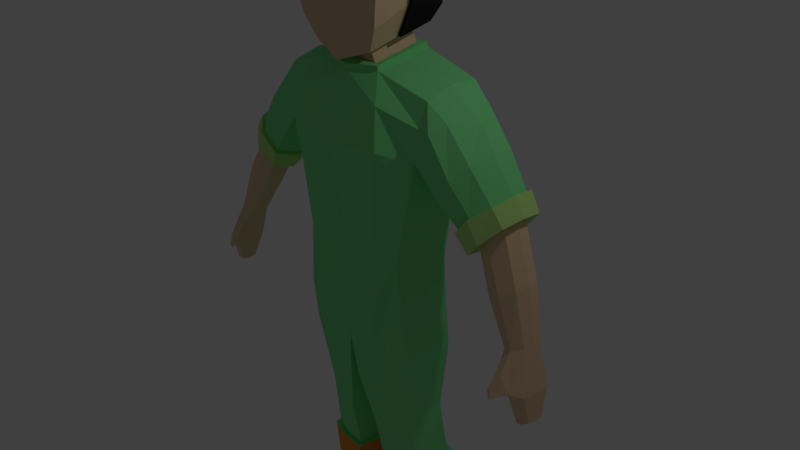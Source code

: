 # Source: man_idle.blend  (saved by Blender 2.77.0; exported with 4.5.12 LTS)
import bpy
from mathutils import Matrix  # noqa: F401  (used for matrix-valued properties, if any)

bpy.ops.wm.read_factory_settings(use_empty=True)
scene = bpy.context.scene
scene.name = 'Scene'

# ---- collections
col_collection_1 = bpy.data.collections.new('Collection 1'); scene.collection.children.link(col_collection_1)

# ---- materials (node trees are filled in below, after node groups)
mat_material = bpy.data.materials.new('Material')
mat_material.alpha_threshold = 0.0
mat_material.use_transparent_shadow = False
mat_material.diffuse_color = (0.7663, 0.8, 0.7746, 1.0)
mat_material.roughness = 0.5
mat_material.line_color = (0.0, 0.0, 0.0, 1.0)
mat_material_001 = bpy.data.materials.new('Material.001')
mat_material_001.alpha_threshold = 0.0
mat_material_001.use_transparent_shadow = False
mat_material_001.diffuse_color = (0.8, 0.3179, 0.0602, 1.0)
mat_material_001.roughness = 0.5
mat_material_002 = bpy.data.materials.new('Material.002')
mat_material_002.alpha_threshold = 0.0
mat_material_002.use_transparent_shadow = False
mat_material_002.diffuse_color = (0.2251, 0.8, 0.2932, 1.0)
mat_material_002.roughness = 0.5
mat_material_003 = bpy.data.materials.new('Material.003')
mat_material_003.alpha_threshold = 0.0
mat_material_003.use_transparent_shadow = False
mat_material_003.diffuse_color = (0.4926, 0.8, 0.2444, 1.0)
mat_material_003.roughness = 0.5
mat_material_004 = bpy.data.materials.new('Material.004')
mat_material_004.alpha_threshold = 0.0
mat_material_004.use_transparent_shadow = False
mat_material_004.diffuse_color = (0.8, 0.5719, 0.3606, 1.0)
mat_material_004.roughness = 0.5
mat_material_005 = bpy.data.materials.new('Material.005')
mat_material_005.alpha_threshold = 0.0
mat_material_005.use_transparent_shadow = False
mat_material_005.diffuse_color = (0.01885, 0.01885, 0.01885, 1.0)
mat_material_005.roughness = 0.5

# ---- material node trees

# ---- world
world_world = bpy.data.worlds.new('World'); scene.world = world_world
world_world.color = (0.05088, 0.05088, 0.05088)
world_world.use_sun_shadow = False
world_world.sun_shadow_jitter_overblur = 0.0
world_world.cycles.sampling_method = 'MANUAL'

# ---- cameras
cam_camera = bpy.data.cameras.new('Camera')
cam_camera.clip_end = 100.0
cam_camera.lens = 35.0
cam_camera.sensor_width = 32.0
cam_camera.sensor_height = 18.0
cam_camera.ortho_scale = 7.314
cam_camera.dof.focus_distance = 0.0
cam_camera.dof.aperture_fstop = 128.0

# ---- lights
light_lamp = bpy.data.lights.new('Lamp', 'POINT')
light_lamp.transmission_factor = 0.0
light_lamp.cutoff_distance = 30.0
light_lamp.energy = 100.0
light_lamp.shadow_buffer_clip_start = 1.001
light_lamp.shadow_soft_size = 0.1
light_lamp.shadow_maximum_resolution = 0.006
light_lamp.use_absolute_resolution = True

# ---- meshes
me_cube = bpy.data.meshes.new('Cube')
me_cube.from_pydata([(0.0007624, -0.5314, 1.73), (0.0007631, 0.6627, 1.71), (0.0007629, 0.6533, -0.3422), (0.0007626, -0.4445, -0.3422), (-0.004529, 0.4535, 2.7), (-0.004471, -0.1659, 2.594), (0.0007631, 0.5358, 0.6841), (0.0007625, -0.4092, 0.6841), (0.3658, 0.4535, 2.7), (0.3658, -0.1917, 2.573), (0.0007623, -0.3678, 2.225), (0.0007631, 0.7084, 2.411), (-0.4837, -0.5892, 3.8), (0.0007629, 0.04568, -0.3422), (0.0007626, -0.5547, -0.3422), (0.3658, 0.1309, 2.636), (2.006, -0.1218, 1.002), (1.861, -0.077, 0.8491), (1.818, 0.09781, 0.7908), (1.885, 0.2723, 0.8519), (2.153, -0.02726, 1.153), (2.207, 0.1319, 1.202), (2.194, 0.2913, 1.177), (2.041, 0.3628, 1.012), (2.408, -0.2303, -0.1503), (2.424, 0.04072, -0.1615), (2.647, -0.1913, -0.06787), (2.551, 0.1095, -0.1197), (2.527, -0.2665, -0.1066), (2.383, -0.1085, -0.1746), (2.69, -0.06776, -0.05965), (2.677, 0.05588, -0.07216), (0.5024, -0.5547, -0.2382), (0.5024, 0.7686, -0.2382), (1.05, 0.6532, 1.687), (0.9795, 0.4624, 1.201), (0.9795, -0.3114, 1.201), (1.159, 0.1863, 2.48), (0.0007623, -0.4623, 2.225), (2.276, -0.2205, 0.4409), (2.069, -0.01194, 0.299), (2.511, 0.01221, 0.5789), (2.496, 0.1636, 0.5638), (2.11, -0.1715, 0.3382), (2.139, 0.1579, 0.344), (2.448, -0.1362, 0.5442), (2.32, 0.2364, 0.4538), (0.0007624, -0.6594, 1.73), (0.7136, -0.5784, 1.765), (0.0007631, 0.7799, 1.71), (0.7136, 0.8036, 1.746), (1.159, -0.1908, 2.374), (1.153, -0.2946, 2.072), (1.05, -0.3114, 1.655), (1.05, 0.102, 1.511), (1.159, 0.5635, 2.46), (1.153, 0.7144, 2.129), (0.0007631, 0.627, 0.6841), (0.0007629, 0.7686, -0.3422), (0.7975, -0.3403, 0.3023), (0.7975, 0.06107, 0.3023), (2.807, 0.06153, -0.5882), (2.713, 0.1448, -0.6363), (2.691, -0.4385, -0.5261), (2.785, -0.3214, -0.5837), (2.617, 0.03831, -0.6788), (2.817, -0.13, -0.5753), (2.587, -0.1929, -0.6933), (2.602, -0.3822, -0.5703), (2.836, -0.0555, -0.9393), (2.759, -0.01289, -0.9679), (2.745, -0.3116, -0.9618), (2.818, -0.2518, -0.9379), (2.682, -0.06756, -0.9937), (2.844, -0.1537, -0.9323), (2.658, -0.1861, -1.002), (2.673, -0.2828, -0.9881), (2.45, -0.4126, -0.3737), (2.543, -0.4475, -0.3506), (2.545, -0.4445, -0.5674), (2.624, -0.4886, -0.5455), (2.437, -0.5284, -0.5216), (2.483, -0.5457, -0.5033), (2.474, -0.5598, -0.6135), (2.513, -0.5817, -0.5959), (0.4555, -0.3711, 2.806), (0.3946, 0.5276, 2.993), (0.715, -0.4953, 3.55), (0.2877, 0.4227, 2.915), (0.003499, 0.4233, 2.912), (0.2883, -0.1923, 2.722), (0.003788, -0.1917, 2.72), (-0.436, -0.4868, 3.088), (0.288, 0.04094, 2.818), (0.6042, -0.4343, 3.085), (0.443, 0.5278, 2.7), (0.0007631, 0.5278, 2.7), (0.443, -0.2499, 2.573), (0.0007622, -0.3436, 2.534), (0.0007631, 0.835, 2.411), (0.0007625, -0.5122, 0.6841), (0.7975, 0.4624, 0.3023), (0.5568, 0.627, 0.7537), (0.5568, -0.5122, 0.7537), (0.9795, 0.07551, 1.201), (0.5024, -0.4367, -0.8995), (0.443, 0.1389, 2.636), (0.6186, -0.4623, 2.259), (0.6186, 0.835, 2.445), (1.105, 0.6228, 1.696), (0.8622, 0.4624, -0.558), (1.311, 0.6848, 2.126), (1.421, 0.5068, 2.251), (0.8622, 0.06107, -0.558), (0.8622, -0.3403, -0.558), (1.528, 0.2696, 2.126), (1.059, 0.1023, 1.525), (1.088, -0.3111, 1.667), (1.288, -0.3123, 2.072), (1.391, -0.1342, 2.169), (1.596, -0.3145, 1.617), (1.401, 0.09198, 1.167), (1.804, 0.1665, 1.878), (1.791, 0.4729, 1.83), (1.445, -0.28, 1.286), (1.822, -0.1688, 0.811), (1.47, 0.5259, 1.304), (1.851, 0.3553, 0.8145), (1.748, -0.1398, 1.768), (2.186, -0.09413, 1.19), (1.631, 0.6302, 1.654), (2.046, 0.4912, 1.014), (2.236, 0.384, 1.219), (2.002, -0.236, 1.002), (2.253, 0.1448, 1.25), (1.768, 0.09356, 0.7384), (0.5024, 0.627, -0.8995), (0.0007629, 0.627, -1.003), (0.0007626, -0.4367, -1.003), (0.0007629, 0.03616, -1.003), (0.8893, -0.2697, -1.167), (0.8893, 0.4847, -1.167), (0.07522, 0.03607, -1.608), (0.07522, -0.3916, -1.608), (0.7994, -0.03364, -3.155), (0.8117, -0.1174, -2.143), (0.5169, -0.3916, -1.525), (0.5353, -0.2376, -2.437), (0.7561, 0.6349, -3.157), (0.8117, 0.4211, -2.143), (0.8893, 0.05794, -1.167), (0.8117, 0.06373, -2.143), (0.07522, 0.6293, -1.608), (0.2518, 0.5134, -2.481), (0.2004, 0.2293, -3.187), (0.2518, 0.04975, -2.481), (0.5169, 0.6293, -1.525), (0.5353, 0.5134, -2.437), (0.2561, -0.1157, -3.184), (0.2518, -0.2376, -2.481), (0.5512, -0.1157, -3.162), (0.852, 0.2408, -3.153), (0.302, 0.6876, -3.181), (0.5487, 0.6876, -3.163), (0.5497, 0.7611, -3.137), (0.7924, 0.6988, -3.13), (0.9047, 0.2332, -3.125), (0.261, 0.7611, -3.158), (0.2073, -0.1879, -3.161), (0.1421, 0.2197, -3.165), (0.8431, -0.09092, -3.128), (0.5527, -0.1879, -3.136), (0.5612, -0.1494, -4.502), (0.7518, 0.1504, -4.502), (0.7518, -0.04502, -4.502), (0.5612, 0.426, -4.502), (0.314, 0.426, -4.502), (0.314, -0.1494, -4.502), (0.314, 0.1383, -4.502), (0.7518, 0.3459, -4.502), (0.7801, 0.1514, -5.076), (0.7801, -0.07011, -5.076), (0.564, 0.4639, -5.076), (0.2838, 0.4639, -5.076), (0.564, -0.1885, -5.076), (0.2838, -0.1885, -5.076), (0.2838, 0.1377, -5.076), (0.7801, 0.373, -5.076), (0.3167, -0.9894, -4.833), (0.5968, -0.9894, -4.833), (0.813, -0.8711, -4.833), (0.5968, -0.9894, -5.076), (0.3167, -0.9894, -5.076), (0.813, -0.8711, -5.076), (1.688, -0.207, 1.009), (1.715, 0.4301, 1.016), (2.052, -0.1032, 1.371), (1.915, 0.5416, 1.256), (1.875, -0.2533, 1.237), (1.631, 0.0958, 0.9241), (2.12, 0.1559, 1.444), (2.101, 0.4151, 1.409), (1.652, -0.253, 0.9954), (1.804, -0.2095, 0.7704), (1.682, 0.4717, 1.004), (1.837, 0.3866, 0.7743), (2.066, -0.1349, 1.407), (2.218, -0.1246, 1.201), (1.91, 0.5985, 1.276), (2.058, 0.5412, 1.002), (2.275, 0.4192, 1.234), (2.009, -0.286, 0.9875), (2.294, 0.1471, 1.27), (1.743, 0.08885, 0.6879), (1.865, -0.3057, 1.254), (1.586, 0.09141, 0.899), (2.143, 0.1597, 1.491), (2.121, 0.4546, 1.451), (0.366, 0.4449, 2.763), (0.0009307, 0.4449, 2.763), (0.366, -0.2003, 2.636), (0.0009297, -0.2003, 2.636), (0.366, 0.1223, 2.7), (0.4432, 0.1303, 2.7), (0.4432, -0.2586, 2.636), (0.0009297, -0.3523, 2.598), (0.4432, 0.5191, 2.763), (0.0009307, 0.5191, 2.763), (0.6702, -0.4828, 3.784), (0.425, 0.07825, 2.9), (0.6672, 0.02551, 3.668), (0.5986, 0.08996, 3.291), (0.6729, -0.1077, 3.725), (0.2019, -0.4256, 2.723), (0.175, 0.5552, 2.996), (0.317, -0.652, 3.614), (0.2679, -0.5393, 3.09), (0.2971, -0.6957, 3.913), (0.2926, 0.5523, 4.442), (0.5101, 0.4569, 4.308), (0.6515, 0.5479, 3.23), (0.4531, 0.5638, 2.993), (0.5688, -0.03673, 4.311), (0.6275, -0.5303, 4.313), (0.4835, 0.06333, 2.9), (0.175, 0.5945, 2.996), (0.2935, -0.7686, 4.421), (0.6264, 0.5454, 3.945), (0.6779, 0.5846, 3.785), (0.7257, 0.004586, 3.668), (0.2746, 0.7643, 3.871), (0.6571, 0.07637, 3.291), (0.2629, 0.7649, 3.45), (0.7287, -0.5616, 3.784), (0.2518, 0.6993, 4.028), (0.7314, -0.1438, 3.725), (0.3483, -0.7575, 3.918), (0.3186, -0.01679, 4.467), (-0.0007624, -0.5314, 1.73), (-0.0007631, 0.6627, 1.71), (-0.0007629, 0.6533, -0.3422), (-0.0007626, -0.4445, -0.3422), (0.004529, 0.4535, 2.7), (0.004231, -0.1506, 2.47), (-0.0007631, 0.5358, 0.6841), (-0.0007625, -0.4092, 0.6841), (-0.3658, 0.4535, 2.7), (-0.3658, -0.1917, 2.573), (-0.0007623, -0.3678, 2.225), (-0.0007631, 0.7084, 2.411), (-0.516, -0.5736, 3.582), (-0.0007629, 0.04568, -0.3422), (-0.0007626, -0.5547, -0.3422), (-0.3658, 0.1309, 2.636), (-2.006, -0.1218, 1.002), (-1.861, -0.077, 0.8491), (-1.818, 0.09781, 0.7908), (-1.885, 0.2723, 0.8519), (-2.153, -0.02726, 1.153), (-2.207, 0.1319, 1.202), (-2.194, 0.2913, 1.177), (-2.041, 0.3628, 1.012), (-2.408, -0.2303, -0.1503), (-2.424, 0.04072, -0.1615), (-2.647, -0.1913, -0.06787), (-2.551, 0.1095, -0.1197), (-2.527, -0.2665, -0.1066), (-2.383, -0.1085, -0.1746), (-2.69, -0.06776, -0.05965), (-2.677, 0.05588, -0.07216), (-0.5024, -0.5547, -0.2382), (-0.5024, 0.7686, -0.2382), (-1.05, 0.6532, 1.687), (-0.9795, 0.4624, 1.201), (-0.9795, -0.3114, 1.201), (-1.159, 0.1863, 2.48), (-0.0007623, -0.4623, 2.225), (-2.276, -0.2205, 0.4409), (-2.069, -0.01194, 0.299), (-2.511, 0.01221, 0.5789), (-2.496, 0.1636, 0.5638), (-2.11, -0.1715, 0.3382), (-2.139, 0.1579, 0.344), (-2.448, -0.1362, 0.5442), (-2.32, 0.2364, 0.4538), (-0.0007624, -0.6594, 1.73), (-0.7136, -0.5784, 1.765), (-0.0007631, 0.7799, 1.71), (-0.7136, 0.8036, 1.746), (-1.159, -0.1908, 2.374), (-1.153, -0.2946, 2.072), (-1.05, -0.3114, 1.655), (-1.05, 0.102, 1.511), (-1.159, 0.5635, 2.46), (-1.153, 0.7144, 2.129), (-0.0007631, 0.627, 0.6841), (-0.0007629, 0.7686, -0.3422), (-0.7975, -0.3403, 0.3023), (-0.7975, 0.06107, 0.3023), (-2.807, 0.06153, -0.5882), (-2.713, 0.1448, -0.6363), (-2.691, -0.4385, -0.5261), (-2.785, -0.3214, -0.5837), (-2.617, 0.03831, -0.6788), (-2.817, -0.13, -0.5753), (-2.587, -0.1929, -0.6933), (-2.602, -0.3822, -0.5703), (-2.836, -0.0555, -0.9393), (-2.759, -0.01289, -0.9679), (-2.745, -0.3116, -0.9618), (-2.818, -0.2518, -0.9379), (-2.682, -0.06756, -0.9937), (-2.844, -0.1537, -0.9323), (-2.658, -0.1861, -1.002), (-2.673, -0.2828, -0.9881), (-2.45, -0.4126, -0.3737), (-2.543, -0.4475, -0.3506), (-2.545, -0.4445, -0.5674), (-2.624, -0.4886, -0.5455), (-2.437, -0.5284, -0.5216), (-2.483, -0.5457, -0.5033), (-2.474, -0.5598, -0.6135), (-2.513, -0.5817, -0.5959), (-0.4555, -0.3711, 2.806), (-0.3946, 0.5276, 2.993), (0.0, 0.5855, 4.446), (0.0, 0.5771, 2.999), (-0.006584, -0.5416, 4.508), (0.0, -0.4689, 2.656), (-0.715, -0.4953, 3.55), (0.0, -0.7768, 3.665), (0.0, 0.8361, 3.939), (-0.2876, 0.4227, 2.915), (-0.003451, 0.4233, 2.912), (-0.2882, -0.1923, 2.722), (-0.00374, -0.1917, 2.72), (-0.3287, -0.3983, 2.764), (-0.2879, 0.04094, 2.818), (-0.6042, -0.4343, 3.085), (0.0, -0.6229, 3.095), (0.0, 0.7246, 3.412), (-0.443, 0.5278, 2.7), (-0.0007631, 0.5278, 2.7), (-0.443, -0.2499, 2.573), (-0.0007622, -0.3436, 2.534), (-0.0007631, 0.835, 2.411), (-0.0007625, -0.5122, 0.6841), (-0.7975, 0.4624, 0.3023), (-0.5568, 0.627, 0.7537), (-0.5568, -0.5122, 0.7537), (-0.9795, 0.07551, 1.201), (-0.5024, -0.4367, -0.8995), (-0.443, 0.1389, 2.636), (-0.6186, -0.4623, 2.259), (-0.6186, 0.835, 2.445), (-1.105, 0.6228, 1.696), (-0.8622, 0.4624, -0.558), (-1.311, 0.6848, 2.126), (-1.421, 0.5068, 2.251), (-0.8622, 0.06107, -0.558), (-0.8622, -0.3403, -0.558), (-1.528, 0.2696, 2.126), (-1.059, 0.1023, 1.525), (-1.088, -0.3111, 1.667), (-1.288, -0.3123, 2.072), (-1.391, -0.1342, 2.169), (-1.596, -0.3145, 1.617), (-1.401, 0.09198, 1.167), (-1.804, 0.1665, 1.878), (-1.791, 0.4729, 1.83), (-1.445, -0.28, 1.286), (-1.822, -0.1688, 0.811), (-1.47, 0.5259, 1.304), (-1.851, 0.3553, 0.8145), (-1.748, -0.1398, 1.768), (-2.186, -0.09413, 1.19), (-1.631, 0.6302, 1.654), (-2.046, 0.4912, 1.014), (-2.236, 0.384, 1.219), (-2.002, -0.236, 1.002), (-2.253, 0.1448, 1.25), (-1.768, 0.09356, 0.7384), (-0.5024, 0.627, -0.8995), (-0.0007629, 0.627, -1.003), (-0.0007626, -0.4367, -1.003), (-0.0007629, 0.03616, -1.003), (-0.8893, -0.2697, -1.167), (-0.8893, 0.4847, -1.167), (-0.07522, 0.03607, -1.608), (-0.07522, -0.3916, -1.608), (-0.7994, -0.03364, -3.155), (-0.8117, -0.1174, -2.143), (-0.5169, -0.3916, -1.525), (-0.5353, -0.2376, -2.437), (-0.7561, 0.6349, -3.157), (-0.8117, 0.4211, -2.143), (-0.8893, 0.05794, -1.167), (-0.8117, 0.06373, -2.143), (-0.07522, 0.6293, -1.608), (-0.2518, 0.5134, -2.481), (-0.2004, 0.2293, -3.187), (-0.2518, 0.04975, -2.481), (-0.5169, 0.6293, -1.525), (-0.5353, 0.5134, -2.437), (-0.2561, -0.1157, -3.184), (-0.2518, -0.2376, -2.481), (-0.5512, -0.1157, -3.162), (-0.852, 0.2408, -3.153), (-0.302, 0.6876, -3.181), (-0.5487, 0.6876, -3.163), (-0.5497, 0.7611, -3.137), (-0.7924, 0.6988, -3.13), (-0.9047, 0.2332, -3.125), (-0.261, 0.7611, -3.158), (-0.2073, -0.1879, -3.161), (-0.1421, 0.2197, -3.165), (-0.8431, -0.09092, -3.128), (-0.5527, -0.1879, -3.136), (-0.5612, -0.1494, -4.502), (-0.7518, 0.1504, -4.502), (-0.7518, -0.04502, -4.502), (-0.5612, 0.426, -4.502), (-0.314, 0.426, -4.502), (-0.314, -0.1494, -4.502), (-0.314, 0.1383, -4.502), (-0.7518, 0.3459, -4.502), (-0.7801, 0.1514, -5.076), (-0.7801, -0.07011, -5.076), (-0.564, 0.4639, -5.076), (-0.2838, 0.4639, -5.076), (-0.564, -0.1885, -5.076), (-0.2838, -0.1885, -5.076), (-0.2838, 0.1377, -5.076), (-0.7801, 0.373, -5.076), (-0.3167, -0.9894, -4.833), (-0.5968, -0.9894, -4.833), (-0.813, -0.8711, -4.833), (-0.5968, -0.9894, -5.076), (-0.3167, -0.9894, -5.076), (-0.813, -0.8711, -5.076), (-1.688, -0.207, 1.009), (-1.715, 0.4301, 1.016), (-2.052, -0.1032, 1.371), (-1.915, 0.5416, 1.256), (-1.875, -0.2533, 1.237), (-1.631, 0.0958, 0.9241), (-2.12, 0.1559, 1.444), (-2.101, 0.4151, 1.409), (-1.652, -0.253, 0.9954), (-1.804, -0.2095, 0.7704), (-1.682, 0.4717, 1.004), (-1.837, 0.3866, 0.7743), (-2.066, -0.1349, 1.407), (-2.218, -0.1246, 1.201), (-1.91, 0.5985, 1.276), (-2.058, 0.5412, 1.002), (-2.275, 0.4192, 1.234), (-2.009, -0.286, 0.9875), (-2.294, 0.1471, 1.27), (-1.743, 0.08885, 0.6879), (-1.865, -0.3057, 1.254), (-1.586, 0.09141, 0.899), (-2.143, 0.1597, 1.491), (-2.121, 0.4546, 1.451), (-0.366, 0.4449, 2.763), (-0.0009307, 0.4449, 2.763), (-0.366, -0.2003, 2.636), (-0.0009297, -0.2003, 2.636), (-0.366, 0.1223, 2.7), (-0.4432, 0.1303, 2.7), (-0.4432, -0.2586, 2.636), (-0.0009297, -0.3523, 2.598), (-0.4432, 0.5191, 2.763), (-0.0009307, 0.5191, 2.763), (-0.6702, -0.4828, 3.784), (0.0, -0.7055, 3.93), (0.0, 0.7592, 4.094), (-0.425, 0.07825, 2.9), (0.0, 0.02057, 4.488), (-0.6672, 0.02551, 3.668), (-0.5986, 0.08996, 3.291), (-0.6729, -0.1077, 3.725), (-0.2019, -0.4256, 2.723), (-0.175, 0.5552, 2.996), (-0.317, -0.652, 3.614), (-0.2679, -0.5393, 3.09), (-0.2971, -0.6957, 3.817), (-0.2926, 0.5523, 4.442), (-0.5101, 0.4569, 4.308), (-0.6515, 0.5479, 3.23), (-0.4531, 0.5638, 2.993), (-0.5688, -0.03673, 4.311), (-0.6275, -0.5303, 4.313), (-0.4835, 0.06333, 2.9), (-0.175, 0.5945, 2.996), (0.0, 0.6189, 2.999), (-0.3446, -0.7167, 4.492), (0.0, -0.9732, 4.536), (0.0, -0.0009192, 4.493), (0.0, 0.7833, 3.412), (-0.6264, 0.5454, 3.945), (-0.6779, 0.5846, 3.785), (0.0, 0.8218, 4.094), (0.0, 0.9074, 3.939), (-0.7257, 0.004586, 3.668), (-0.2746, 0.7643, 3.871), (-0.6571, 0.07637, 3.291), (-0.2629, 0.7649, 3.45), (-0.7287, -0.5616, 3.784), (0.0, -0.8096, 3.93), (0.0, 0.6283, 4.446), (-0.2518, 0.6993, 4.028), (-0.7314, -0.1438, 3.725), (-0.2971, -0.7986, 3.817), (-0.3186, -0.01679, 4.467), (-0.3067, 0.07153, 2.88), (-0.2848, 0.5414, 2.995), (-0.4014, 0.5046, 4.375), (-0.5129, -0.6801, 3.8), (-0.314, 0.5792, 2.995), (-0.4861, -0.6235, 4.403), (-0.4763, 0.6745, 3.828), (-0.4572, 0.6564, 3.34), (-0.4391, 0.6223, 3.987), (-0.4437, -0.02676, 4.389), (0.3287, -0.3983, 2.764), (0.516, -0.5736, 3.582), (0.436, -0.4868, 3.088), (0.4837, -0.5892, 3.849), (0.3067, 0.07153, 2.88), (0.2848, 0.5414, 2.995), (0.4014, 0.5046, 4.375), (0.5385, -0.6596, 3.851), (0.314, 0.5792, 2.995), (0.4605, -0.6495, 4.367), (0.4763, 0.6745, 3.828), (0.4572, 0.6564, 3.34), (0.4391, 0.6223, 3.987), (0.4437, -0.02676, 4.389), (0.0, -0.2824, 2.717), (0.4446, -0.2108, 2.84), (0.6979, -0.3095, 3.592), (0.6022, -0.2473, 3.159), (0.6712, -0.349, 3.763), (0.1971, -0.2506, 2.771), (0.6066, -0.3543, 4.312), (0.7296, -0.4126, 3.763), (0.3025, -0.5004, 4.437), (-0.4446, -0.2108, 2.84), (-0.6979, -0.3095, 3.592), (-0.6022, -0.2473, 3.159), (-0.6712, -0.349, 3.763), (-0.1971, -0.2506, 2.771), (-0.6066, -0.3543, 4.312), (-0.7296, -0.4126, 3.763), (-0.3354, -0.467, 4.483), (-0.471, -0.4106, 4.398), (-0.3209, -0.2307, 2.805), (0.4545, -0.4273, 4.375), (0.3209, -0.2307, 2.805), (0.4009, 0.4348, 2.974), (0.0, 0.4691, 2.963), (0.1777, 0.4539, 2.968), (0.4594, 0.4604, 2.974), (0.6878, 0.4648, 3.761), (0.6527, 0.4505, 3.242), (0.6481, 0.4031, 3.9), (0.5223, 0.3549, 4.309), (0.298, 0.4347, 4.448), (-0.4009, 0.4348, 2.974), (-0.1777, 0.4539, 2.968), (-0.4594, 0.4604, 2.974), (-0.6878, 0.4648, 3.761), (-0.6527, 0.4505, 3.242), (-0.6481, 0.4031, 3.9), (-0.5223, 0.3549, 4.309), (-0.298, 0.4347, 4.448), (-0.4101, 0.3948, 4.378), (-0.2893, 0.4443, 2.971), (0.4101, 0.3948, 4.378), (0.2893, 0.4443, 2.971)], [], [(595, 597, 537, 508), (8, 4, 89, 88), (46, 42, 31, 27), (45, 39, 28, 26), (44, 46, 27, 25), (42, 41, 30, 31), (40, 44, 25, 29), (39, 43, 24, 28), (41, 45, 26, 30), (43, 40, 29, 24), (36, 53, 48, 103), (35, 101, 33, 102), (52, 51, 97, 107), (37, 106, 97, 51), (59, 32, 105, 114), (60, 104, 36, 59), (58, 33, 136, 137), (107, 97, 98, 38), (17, 18, 40, 43), (21, 20, 45, 41), (16, 17, 43, 39), (18, 19, 44, 40), (22, 21, 41, 42), (19, 23, 46, 44), (20, 16, 39, 45), (23, 22, 42, 46), (102, 33, 58, 57), (103, 48, 47, 100), (108, 50, 49, 99), (104, 54, 53, 36), (54, 34, 109, 116), (50, 102, 57, 49), (32, 103, 100, 14), (29, 25, 65, 67), (66, 64, 72, 74), (25, 27, 62, 65), (27, 31, 61, 62), (24, 29, 67, 68), (63, 28, 78, 80), (31, 30, 66, 61), (26, 28, 63, 64), (30, 26, 64, 66), (69, 74, 72, 71, 76, 75, 73, 70), (67, 65, 73, 75), (65, 62, 70, 73), (62, 61, 69, 70), (68, 67, 75, 76), (63, 68, 76, 71), (61, 66, 74, 69), (64, 63, 71, 72), (80, 78, 82, 84), (28, 24, 77, 78), (68, 63, 80, 79), (24, 68, 79, 77), (82, 81, 83, 84), (79, 80, 84, 83), (77, 79, 83, 81), (78, 77, 81, 82), (562, 94, 85, 560), (600, 550, 86, 580), (236, 359, 348, 233), (237, 495, 350, 235), (563, 228, 87, 561), (5, 9, 90, 91), (9, 15, 93, 90), (7, 3, 13, 2, 6, 1, 11, 4, 219, 227, 96, 99, 49, 57, 58, 137, 139, 138, 14, 100, 47, 38, 98, 225, 221, 5, 10, 0), (15, 8, 88, 93), (235, 350, 359, 236), (561, 87, 94, 562), (231, 229, 244, 251), (19, 18, 135, 127), (21, 22, 132, 134), (95, 96, 227, 226), (23, 19, 127, 131), (15, 9, 220, 222), (16, 20, 129, 133), (4, 8, 218, 219), (22, 23, 131, 132), (18, 17, 125, 135), (20, 21, 134, 129), (17, 16, 133, 125), (56, 34, 50, 108), (34, 35, 102, 50), (59, 36, 103, 32), (55, 56, 108, 95), (53, 52, 107, 48), (48, 107, 38, 47), (95, 108, 99, 96), (53, 54, 116, 117), (34, 56, 111, 109), (55, 95, 106, 37), (101, 60, 113, 110), (101, 35, 104, 60), (60, 59, 114, 113), (35, 34, 54, 104), (55, 37, 115, 112), (52, 53, 117, 118), (37, 51, 119, 115), (51, 52, 118, 119), (56, 55, 112, 111), (195, 197, 208, 204), (133, 129, 207, 211), (201, 200, 216, 217), (132, 131, 209, 210), (135, 125, 203, 213), (199, 195, 204, 215), (129, 134, 212, 207), (198, 194, 202, 214), (33, 101, 110, 136), (366, 272, 404, 405, 403, 316, 315, 307, 365, 362, 493, 485, 262, 269, 259, 264, 260, 271, 261, 265, 258, 268, 263, 487, 491, 364, 296, 305), (32, 14, 138, 105), (150, 140, 145, 151), (146, 143, 159, 147), (156, 141, 149, 157), (143, 142, 155, 159), (141, 150, 151, 149), (140, 146, 147, 145), (142, 152, 153, 155), (152, 156, 157, 153), (151, 145, 144, 161), (147, 159, 158, 160), (157, 149, 148, 163), (159, 155, 154, 158), (149, 151, 161, 148), (145, 147, 160, 144), (155, 153, 162, 154), (153, 157, 163, 162), (117, 116, 121, 124), (115, 119, 128, 122), (118, 117, 124, 120), (116, 109, 126, 121), (112, 115, 122, 123), (109, 111, 130, 126), (119, 118, 120, 128), (111, 112, 123, 130), (162, 163, 164, 167), (161, 144, 170, 166), (163, 148, 165, 164), (148, 161, 166, 165), (154, 162, 167, 169), (160, 158, 168, 171), (158, 154, 169, 168), (144, 160, 171, 170), (137, 136, 156, 152), (139, 137, 152, 142), (114, 105, 146, 140), (110, 113, 150, 141), (138, 139, 142, 143), (136, 110, 141, 156), (105, 138, 143, 146), (113, 114, 140, 150), (167, 164, 175, 176), (169, 167, 176, 178), (170, 171, 172, 174), (165, 166, 173, 179), (168, 169, 178, 177), (164, 165, 179, 175), (171, 168, 177, 172), (166, 170, 174, 173), (181, 174, 190, 193), (180, 181, 184, 185, 186, 183, 182, 187), (173, 174, 181, 180), (177, 178, 186, 185), (172, 177, 188, 189), (178, 176, 183, 186), (176, 175, 182, 183), (179, 173, 180, 187), (175, 179, 187, 182), (189, 188, 192, 191), (190, 189, 191, 193), (177, 185, 192, 188), (174, 172, 189, 190), (185, 184, 191, 192), (184, 181, 193, 191), (124, 121, 199, 194), (122, 128, 196, 200), (120, 124, 194, 198), (121, 126, 195, 199), (123, 122, 200, 201), (126, 130, 197, 195), (128, 120, 198, 196), (130, 123, 201, 197), (208, 217, 210, 209), (206, 214, 211, 207), (204, 208, 209, 205), (217, 216, 212, 210), (215, 204, 205, 213), (214, 202, 203, 211), (216, 206, 207, 212), (202, 215, 213, 203), (131, 127, 205, 209), (196, 198, 214, 206), (134, 132, 210, 212), (197, 201, 217, 208), (127, 135, 213, 205), (194, 199, 215, 202), (125, 133, 211, 203), (200, 196, 206, 216), (218, 222, 223, 226), (220, 221, 225, 224), (219, 218, 226, 227), (222, 220, 224, 223), (9, 5, 221, 220), (97, 106, 223, 224), (8, 15, 222, 218), (106, 95, 226, 223), (98, 97, 224, 225), (232, 230, 249, 255), (234, 346, 515, 245), (579, 549, 229, 560), (230, 231, 251, 249), (535, 598, 352, 357), (550, 234, 245, 553), (495, 237, 256, 529), (580, 86, 241, 583), (546, 235, 236, 547), (548, 237, 235, 546), (547, 236, 233, 545), (548, 228, 253, 552), (581, 346, 234, 582), (563, 232, 255, 566), (556, 240, 241, 553), (257, 588, 238, 530, 518), (557, 247, 248, 555), (555, 248, 240, 556), (551, 239, 247, 557), (565, 243, 253, 566), (246, 517, 529, 256), (587, 242, 255, 586), (584, 249, 251, 585), (586, 255, 249, 584), (246, 567, 257, 518, 517), (585, 251, 244, 583), (578, 558, 257, 567), (554, 246, 256, 552), (530, 238, 254, 522), (523, 250, 252, 519), (522, 254, 250, 523), (599, 551, 238, 588), (519, 252, 245, 515), (266, 352, 353, 262), (304, 285, 289, 300), (303, 284, 286, 297), (302, 283, 285, 304), (300, 289, 288, 299), (298, 287, 283, 302), (297, 286, 282, 301), (299, 288, 284, 303), (301, 282, 287, 298), (294, 369, 306, 311), (293, 368, 291, 367), (310, 373, 363, 309), (295, 309, 363, 372), (317, 380, 371, 290), (318, 317, 294, 370), (316, 403, 402, 291), (373, 296, 364, 363), (275, 301, 298, 276), (279, 299, 303, 278), (274, 297, 301, 275), (276, 298, 302, 277), (280, 300, 299, 279), (277, 302, 304, 281), (278, 303, 297, 274), (281, 304, 300, 280), (368, 315, 316, 291), (369, 366, 305, 306), (374, 365, 307, 308), (370, 294, 311, 312), (312, 382, 375, 292), (308, 307, 315, 368), (290, 272, 366, 369), (287, 325, 323, 283), (324, 332, 330, 322), (283, 323, 320, 285), (285, 320, 319, 289), (282, 326, 325, 287), (321, 338, 336, 286), (289, 319, 324, 288), (284, 322, 321, 286), (288, 324, 322, 284), (327, 328, 331, 333, 334, 329, 330, 332), (325, 333, 331, 323), (323, 331, 328, 320), (320, 328, 327, 319), (326, 334, 333, 325), (321, 329, 334, 326), (319, 327, 332, 324), (322, 330, 329, 321), (338, 342, 340, 336), (286, 336, 335, 282), (326, 337, 338, 321), (282, 335, 337, 326), (340, 342, 341, 339), (337, 341, 342, 338), (335, 339, 341, 337), (336, 340, 339, 335), (570, 568, 343, 358), (598, 589, 344, 536), (505, 502, 348, 359), (506, 504, 350, 495), (571, 569, 349, 494), (263, 355, 354, 267), (267, 354, 357, 273), (91, 263, 355, 5), (273, 357, 352, 266), (504, 505, 359, 350), (569, 570, 358, 349), (500, 526, 513, 497), (277, 393, 401, 276), (279, 400, 398, 280), (361, 492, 493, 362), (281, 397, 393, 277), (273, 488, 486, 267), (274, 399, 395, 278), (262, 485, 484, 266), (280, 398, 397, 281), (276, 401, 391, 275), (278, 395, 400, 279), (275, 391, 399, 274), (314, 374, 308, 292), (292, 308, 368, 293), (317, 290, 369, 294), (313, 361, 374, 314), (311, 306, 373, 310), (306, 305, 296, 373), (361, 362, 365, 374), (311, 383, 382, 312), (292, 375, 377, 314), (313, 295, 372, 361), (367, 376, 379, 318), (367, 318, 370, 293), (318, 379, 380, 317), (293, 370, 312, 292), (313, 378, 381, 295), (310, 384, 383, 311), (295, 381, 385, 309), (309, 385, 384, 310), (314, 377, 378, 313), (461, 470, 474, 463), (399, 477, 473, 395), (467, 483, 482, 466), (398, 476, 475, 397), (401, 479, 469, 391), (465, 481, 470, 461), (395, 473, 478, 400), (464, 480, 468, 460), (291, 402, 376, 367), (518, 517, 529, 495, 347, 498, 345, 496, 351, 360, 346, 515, 519, 523, 522, 530), (290, 371, 404, 272), (416, 417, 411, 406), (412, 413, 425, 409), (422, 423, 415, 407), (409, 425, 421, 408), (407, 415, 417, 416), (406, 411, 413, 412), (408, 421, 419, 418), (418, 419, 423, 422), (417, 427, 410, 411), (413, 426, 424, 425), (423, 429, 414, 415), (425, 424, 420, 421), (415, 414, 427, 417), (411, 410, 426, 413), (421, 420, 428, 419), (419, 428, 429, 423), (383, 390, 387, 382), (381, 388, 394, 385), (384, 386, 390, 383), (382, 387, 392, 375), (378, 389, 388, 381), (375, 392, 396, 377), (385, 394, 386, 384), (377, 396, 389, 378), (428, 433, 430, 429), (427, 432, 436, 410), (429, 430, 431, 414), (414, 431, 432, 427), (420, 435, 433, 428), (426, 437, 434, 424), (424, 434, 435, 420), (410, 436, 437, 426), (403, 418, 422, 402), (405, 408, 418, 403), (380, 406, 412, 371), (376, 407, 416, 379), (404, 409, 408, 405), (402, 422, 407, 376), (371, 412, 409, 404), (379, 416, 406, 380), (433, 442, 441, 430), (435, 444, 442, 433), (436, 440, 438, 437), (431, 445, 439, 432), (434, 443, 444, 435), (430, 441, 445, 431), (437, 438, 443, 434), (432, 439, 440, 436), (447, 459, 456, 440), (446, 453, 448, 449, 452, 451, 450, 447), (439, 446, 447, 440), (443, 451, 452, 444), (438, 455, 454, 443), (444, 452, 449, 442), (442, 449, 448, 441), (445, 453, 446, 439), (441, 448, 453, 445), (455, 457, 458, 454), (456, 459, 457, 455), (443, 454, 458, 451), (440, 456, 455, 438), (451, 458, 457, 450), (450, 457, 459, 447), (390, 460, 465, 387), (388, 466, 462, 394), (386, 464, 460, 390), (387, 465, 461, 392), (389, 467, 466, 388), (392, 461, 463, 396), (394, 462, 464, 386), (396, 463, 467, 389), (474, 475, 476, 483), (472, 473, 477, 480), (470, 471, 475, 474), (483, 476, 478, 482), (481, 479, 471, 470), (480, 477, 469, 468), (482, 478, 473, 472), (468, 469, 479, 481), (397, 475, 471, 393), (462, 472, 480, 464), (400, 478, 476, 398), (463, 474, 483, 467), (393, 471, 479, 401), (460, 468, 481, 465), (391, 469, 477, 399), (466, 482, 472, 462), (484, 492, 489, 488), (486, 490, 491, 487), (485, 493, 492, 484), (488, 489, 490, 486), (267, 486, 487, 263), (363, 490, 489, 372), (266, 484, 488, 273), (372, 489, 492, 361), (364, 491, 490, 363), (501, 532, 524, 499), (503, 514, 515, 346), (577, 568, 497, 535), (499, 524, 526, 500), (535, 357, 354, 577), (536, 539, 514, 503), (495, 529, 533, 506), (589, 591, 510, 344), (270, 92, 505, 504), (12, 270, 504, 506), (92, 356, 502, 505), (12, 538, 528, 494), (581, 590, 503, 346), (571, 574, 532, 501), (542, 539, 510, 509), (534, 518, 530, 507, 596), (543, 541, 521, 520), (541, 542, 509, 521), (537, 543, 520, 508), (573, 574, 528, 512), (516, 533, 529, 517), (595, 594, 532, 511), (592, 593, 526, 524), (594, 592, 524, 532), (516, 517, 518, 534, 575), (593, 591, 513, 526), (576, 575, 534, 544), (540, 538, 533, 516), (530, 522, 531, 507), (523, 519, 527, 525), (522, 523, 525, 531), (597, 596, 507, 537), (519, 515, 514, 527), (512, 528, 538, 540), (573, 576, 544, 511), (507, 531, 543, 537), (525, 527, 542, 541), (531, 525, 541, 543), (527, 514, 539, 542), (506, 533, 538, 12), (358, 343, 356, 92), (494, 349, 270, 12), (349, 358, 92, 270), (344, 510, 539, 536), (91, 559, 572, 577, 354, 355, 5), (590, 598, 536, 503), (587, 239, 551, 599), (243, 554, 552, 253), (565, 242, 558, 578), (238, 551, 557, 254), (250, 555, 556, 252), (254, 557, 555, 250), (252, 556, 553, 245), (237, 548, 552, 256), (94, 547, 545, 85), (228, 548, 546, 87), (87, 546, 547, 94), (86, 550, 553, 241), (90, 579, 564, 559, 91), (582, 234, 550, 600), (233, 564, 579, 545), (243, 565, 578, 554), (502, 356, 577, 572), (512, 540, 576, 573), (540, 516, 575, 576), (511, 532, 574, 573), (494, 528, 574, 571), (348, 502, 572, 559), (356, 343, 568, 577), (499, 500, 570, 569), (501, 499, 569, 571), (500, 497, 568, 570), (554, 578, 567, 246), (242, 565, 566, 255), (228, 563, 566, 253), (348, 559, 564, 233), (545, 579, 560, 85), (230, 561, 562, 231), (232, 563, 561, 230), (231, 562, 560, 229), (90, 93, 549, 579), (242, 587, 599, 558), (93, 88, 600, 549), (544, 534, 596, 597), (509, 510, 591, 593), (520, 521, 592, 594), (521, 509, 593, 592), (508, 520, 594, 595), (88, 89, 353, 581, 582, 600), (497, 513, 591, 589), (535, 497, 589, 598), (558, 599, 588, 257), (240, 585, 583, 241), (247, 586, 584, 248), (248, 584, 585, 240), (239, 587, 586, 247), (353, 352, 598, 590, 581), (229, 580, 583, 244), (549, 600, 580, 229), (511, 544, 597, 595), (262, 4, 89, 353)])
me_cube.polygons.foreach_set('material_index', [5, 4, 4, 4, 4, 4, 4, 4, 4, 4, 2, 2, 2, 2, 2, 2, 2, 2, 4, 4, 4, 4, 4, 4, 4, 4, 2, 2, 2, 2, 2, 2, 2, 4, 4, 4, 4, 4, 4, 4, 4, 4, 4, 4, 4, 4, 4, 4, 4, 4, 4, 4, 4, 4, 4, 4, 4, 4, 4, 4, 4, 4, 4, 4, 4, 2, 4, 4, 4, 5, 3, 3, 2, 3, 2, 3, 2, 3, 3, 3, 3, 2, 2, 2, 2, 2, 2, 2, 2, 2, 2, 2, 2, 2, 2, 2, 2, 2, 2, 2, 3, 3, 3, 3, 3, 3, 3, 3, 2, 2, 2, 2, 2, 2, 2, 2, 2, 2, 2, 2, 2, 2, 2, 2, 2, 2, 2, 2, 2, 2, 2, 2, 2, 2, 2, 2, 2, 2, 2, 2, 2, 2, 2, 2, 2, 2, 2, 2, 2, 2, 2, 1, 1, 1, 1, 1, 1, 1, 1, 1, 1, 1, 1, 1, 1, 1, 1, 1, 1, 1, 1, 1, 1, 1, 2, 2, 2, 2, 2, 2, 2, 2, 3, 3, 3, 3, 3, 3, 3, 3, 3, 3, 3, 3, 3, 3, 3, 3, 2, 2, 2, 2, 2, 2, 2, 2, 2, 5, 5, 4, 5, 4, 5, 5, 5, 4, 4, 4, 5, 4, 5, 5, 5, 5, 5, 5, 5, 5, 5, 5, 5, 5, 5, 5, 5, 5, 5, 5, 5, 5, 4, 4, 4, 4, 4, 4, 4, 4, 4, 2, 2, 2, 2, 2, 2, 2, 2, 4, 4, 4, 4, 4, 4, 4, 4, 2, 2, 2, 2, 2, 2, 2, 4, 4, 4, 4, 4, 4, 4, 4, 4, 4, 4, 4, 4, 4, 4, 4, 4, 4, 4, 4, 4, 4, 4, 4, 4, 4, 4, 4, 4, 4, 4, 4, 4, 4, 4, 4, 5, 3, 3, 2, 3, 2, 3, 2, 3, 3, 3, 3, 2, 2, 2, 2, 2, 2, 2, 2, 2, 2, 2, 2, 2, 2, 2, 2, 2, 2, 2, 3, 3, 3, 3, 3, 3, 3, 3, 2, 0, 2, 2, 2, 2, 2, 2, 2, 2, 2, 2, 2, 2, 2, 2, 2, 2, 2, 2, 2, 2, 2, 2, 2, 2, 2, 2, 2, 2, 2, 2, 2, 2, 2, 2, 2, 2, 2, 2, 2, 2, 2, 1, 1, 1, 1, 1, 1, 1, 1, 1, 1, 1, 1, 1, 1, 1, 1, 1, 1, 1, 1, 1, 1, 1, 2, 2, 2, 2, 2, 2, 2, 2, 3, 3, 3, 3, 3, 3, 3, 3, 3, 3, 3, 3, 3, 3, 3, 3, 2, 2, 2, 2, 2, 2, 2, 2, 2, 5, 5, 4, 5, 4, 5, 5, 5, 4, 4, 4, 5, 4, 5, 5, 5, 5, 5, 5, 5, 5, 5, 5, 5, 5, 5, 5, 5, 5, 5, 5, 5, 5, 5, 5, 5, 5, 5, 5, 5, 4, 4, 4, 5, 4, 4, 5, 5, 5, 5, 5, 5, 5, 5, 4, 4, 4, 5, 4, 4, 4, 5, 4, 5, 5, 5, 5, 4, 4, 4, 4, 4, 5, 5, 5, 4, 4, 4, 4, 4, 4, 5, 4, 5, 5, 5, 5, 5, 4, 5, 4, 5, 5, 5, 5, 5, 4, 5, 4, 5, 4])
me_cube.materials.append(mat_material)
me_cube.materials.append(mat_material_001)
me_cube.materials.append(mat_material_002)
me_cube.materials.append(mat_material_003)
me_cube.materials.append(mat_material_004)
me_cube.materials.append(mat_material_005)
me_cube.use_remesh_preserve_volume = False
me_cube.use_remesh_preserve_attributes = False
me_cube.use_mirror_vertex_groups = False
me_cube.update()
arm_armature_001 = bpy.data.armatures.new('Armature.001')  # bones are not reproduced

# ---- objects
ob_armature = bpy.data.objects.new('Armature', arm_armature_001)
ob_cube = bpy.data.objects.new('Cube', me_cube)
ob_lamp = bpy.data.objects.new('Lamp', light_lamp)
ob_camera = bpy.data.objects.new('Camera', cam_camera)

# ---- transforms, parenting, visibility, modifiers, constraints
ob_armature.location = (0.0, 0.0, 0.0)
ob_armature.show_in_front = True
ob_armature.lineart.crease_threshold = 0.0
ob_cube.parent = ob_armature
ob_cube.location = (0.0, 0.0, 0.8147)
ob_cube.lock_rotations_4d = False
ob_cube.empty_display_type = 'ARROWS'
ob_cube.lineart.crease_threshold = 0.0
_vg = ob_cube.vertex_groups.new(name='Bone')
for _i, _w in zip([14, 32, 33, 58, 59, 60, 101, 110, 113, 114, 250, 254, 272, 290, 316, 317, 318, 351, 380, 522, 523, 525, 531, 543, 557], [0.104, 0.06477, 0.1905, 0.05005, 0.3619, 0.4465, 0.2309, 0.01689, 0.02573, 0.03379, 0.07468, 0.06976, 0.1822, 0.1043, 0.006441, 0.3348, 0.3026, 0.2427, 0.01928, 0.1616, 0.2906, 0.07379, 0.06898, 0.007996, 0.01041]): _vg.add([_i], _w, 'REPLACE')
_vg = ob_cube.vertex_groups.new(name='Bone.002')
for _i, _w in zip([0, 1, 4, 6, 7, 8, 9, 11, 15, 33, 34, 35, 36, 37, 47, 48, 49, 50, 53, 54, 55, 56, 57, 59, 60, 85, 86, 87, 88, 89, 90, 91, 93, 94, 95, 96, 97, 99, 100, 101, 102, 103, 104, 106, 108, 109, 110, 111, 112, 113, 116, 117, 121, 126, 130, 136, 218, 219, 220, 222, 223, 224, 226, 227, 228, 229, 230, 231, 232, 233, 234, 240, 241, 244, 245, 249, 251, 252, 255, 258, 259, 262, 263, 264, 265, 266, 267, 268, 269, 273, 291, 292, 293, 294, 295, 296, 305, 306, 307, 308, 310, 311, 312, 313, 314, 315, 317, 318, 343, 344, 346, 348, 352, 353, 354, 355, 356, 357, 358, 360, 361, 362, 363, 364, 365, 366, 367, 368, 369, 370, 372, 373, 374, 375, 376, 377, 378, 379, 382, 383, 387, 392, 396, 484, 485, 486, 487, 488, 489, 490, 491, 492, 493, 497, 499, 500, 501, 502, 503, 509, 510, 513, 514, 515, 519, 524, 526, 527, 532, 535, 536, 539, 542, 545, 547, 549, 550, 553, 556, 559, 560, 561, 562, 563, 564, 566, 568, 570, 572, 577, 579, 580, 581, 582, 583, 584, 585, 589, 590, 591, 593, 598, 600], [0.1431, 3.595, 3.075, 4.331, 0.07811, 0.9177, 0.04595, 3.343, 0.1735, 0.5187, 0.5126, 1.438, 0.2926, 0.03426, 0.05768, 0.05294, 3.46, 1.319, 0.09075, 0.2889, 0.1567, 0.2105, 4.335, 0.112, 0.2689, 0.04854, 0.6265, 0.008475, 0.7541, 1.128, 0.03774, 0.01186, 0.1201, 0.03669, 0.7893, 2.899, 0.01127, 2.986, 0.1199, 0.6452, 2.69, 0.3757, 0.5868, 0.1442, 0.9473, 0.366, 0.1214, 0.07776, 0.01556, 0.03764, 0.2642, 0.08172, 0.02024, 0.03449, 0.02525, 0.003673, 0.9646, 2.912, 0.04741, 0.1871, 0.1772, 0.02001, 0.7966, 2.867, 3.958e-05, 0.1927, 0.06338, 0.131, 0.05056, 0.02857, 0.8654, 0.2721, 0.566, 0.2066, 0.8776, 0.0599, 0.1465, 0.1825, 0.04638, 0.2241, 7.285, 3.299, 0.02284, 2.311, 0.1182, 0.8522, 0.03711, 0.1301, 8.972, 0.1451, 0.3807, 0.6249, 1.103, 0.2816, 0.03455, 0.08413, 0.1225, 0.07535, 9.546, 1.669, 0.003012, 0.09497, 0.2638, 0.1763, 0.1821, 2.359, 0.1637, 0.2486, 0.02954, 0.4531, 1.137, 0.02775, 0.5408, 1.13, 0.03234, 0.01149, 0.02151, 0.09188, 0.01114, 0.3252, 0.7791, 4.466, 0.01133, 0.03572, 13.03, 0.1439, 0.5362, 1.877, 0.4485, 0.4812, 0.1263, 0.0119, 0.9012, 0.459, 0.09738, 0.07292, 0.01378, 0.03086, 0.2459, 0.08486, 0.03143, 0.05467, 0.04001, 0.9338, 3.065, 0.04058, 0.002117, 0.1623, 0.1563, 0.01696, 0.02905, 0.779, 3.769, 0.1313, 0.02245, 0.08501, 0.006613, 0.02089, 0.7459, 0.193, 0.412, 0.1398, 0.7763, 1.221, 0.2709, 0.01541, 0.09529, 0.1531, 0.002605, 0.1214, 0.5808, 0.5621, 0.1903, 0.03099, 0.01168, 0.1717, 0.7608, 0.7114, 0.2518, 0.03924, 0.07336, 0.02838, 0.06435, 0.01733, 0.03947, 0.0104, 0.05676, 0.03689, 0.02545, 0.04182, 0.03961, 0.6076, 0.8684, 0.8505, 0.5462, 0.0326, 0.2547, 0.401, 0.6633, 0.3708, 0.1748, 0.5172, 0.8394]): _vg.add([_i], _w, 'REPLACE')
_vg = ob_cube.vertex_groups.new(name='Bone.001')
for _i, _w in zip([0, 1, 4, 6, 7, 8, 9, 10, 11, 15, 33, 34, 35, 36, 38, 47, 48, 49, 50, 52, 53, 54, 55, 56, 57, 59, 60, 86, 88, 89, 93, 95, 96, 97, 98, 99, 100, 101, 102, 103, 104, 106, 107, 108, 109, 110, 111, 116, 117, 118, 124, 218, 219, 220, 222, 223, 224, 225, 226, 227, 229, 231, 234, 240, 241, 244, 245, 251, 252, 258, 259, 262, 263, 264, 265, 266, 267, 268, 269, 273, 291, 292, 293, 294, 296, 305, 306, 307, 308, 310, 311, 312, 313, 314, 315, 317, 318, 344, 346, 352, 353, 357, 360, 361, 362, 363, 364, 365, 366, 367, 368, 369, 370, 372, 373, 374, 375, 376, 377, 382, 383, 384, 387, 390, 392, 396, 484, 485, 486, 487, 488, 489, 490, 491, 492, 493, 497, 500, 503, 509, 510, 513, 514, 515, 519, 526, 527, 535, 536, 539, 542, 549, 550, 553, 556, 560, 562, 568, 580, 581, 582, 583, 585, 589, 590, 591, 593, 598, 600], [0.2406, 1.186, 1.184, 1.288, 0.1175, 0.3495, 0.005406, 0.06279, 1.15, 0.06761, 0.09978, 0.2105, 0.6398, 0.4602, 0.07539, 0.4086, 0.4401, 1.199, 0.4355, 0.05101, 0.1814, 0.2084, 0.05614, 0.07535, 1.292, 0.03604, 0.0989, 0.2417, 0.2903, 0.436, 0.04466, 0.2924, 1.106, 0.009856, 0.02974, 1.095, 0.1015, 0.1768, 0.7603, 0.09152, 0.5296, 0.05629, 0.09586, 0.3327, 0.1532, 0.003774, 0.007344, 0.1907, 0.149, 0.0296, 0.01154, 0.3658, 1.123, 0.01145, 0.07297, 0.06899, 0.006454, 0.02236, 0.2973, 1.099, 0.07494, 0.05052, 0.3342, 0.1047, 0.2182, 0.08016, 0.339, 0.05645, 0.07058, 0.2172, 2.96, 1.28, 0.03325, 1.07, 0.1061, 0.3591, 0.01087, 0.137, 3.599, 0.06446, 0.1146, 0.3555, 0.7169, 0.4852, 0.109, 0.3959, 0.4465, 3.88, 0.8269, 0.05538, 0.1974, 0.2503, 0.08695, 0.09349, 1.092, 0.06286, 0.1194, 0.1794, 0.4399, 0.2187, 0.4367, 0.02918, 0.1264, 0.3728, 1.762, 0.01671, 0.06505, 5.17, 0.09736, 0.2041, 0.8097, 0.108, 0.5729, 0.06196, 0.1019, 0.4498, 0.2645, 0.01669, 0.02679, 0.2322, 0.164, 0.03587, 0.02277, 0.02491, 0.02135, 0.002224, 0.4009, 1.188, 0.01879, 0.02724, 0.0735, 0.07234, 0.01243, 0.05822, 0.3612, 1.479, 0.05402, 0.01932, 0.2914, 0.07672, 0.1631, 0.0573, 0.3027, 0.4721, 0.1052, 0.02744, 0.06019, 0.05065, 0.2289, 0.221, 0.07525, 0.06692, 0.2936, 0.2745, 0.09701, 0.01098, 0.000793, 0.0001024, 0.2344, 0.3352, 0.3282, 0.2106, 0.09797, 0.1601, 0.2612, 0.1478, 0.06977, 0.2073, 0.3239]): _vg.add([_i], _w, 'REPLACE')
_vg = ob_cube.vertex_groups.new(name='Bone.003')
for _i, _w in zip([0, 1, 5, 6, 9, 10, 11, 35, 38, 47, 49, 50, 57, 90, 91, 97, 98, 99, 102, 107, 220, 221, 224, 225, 233, 258, 263, 264, 265, 266, 267, 268, 273, 291, 292, 293, 294, 296, 305, 306, 308, 311, 312, 313, 314, 315, 318, 348, 351, 354, 355, 356, 361, 363, 364, 366, 367, 368, 370, 372, 373, 374, 375, 382, 484, 486, 487, 488, 489, 490, 491, 492, 502, 522, 523, 545, 559, 564, 572, 577, 579], [0.02125, 0.06072, 0.1176, 0.1354, 0.02347, 0.4959, 0.02053, 0.04738, 0.5117, 0.0494, 0.06955, 0.000846, 0.1352, 0.02687, 0.08678, 0.01639, 0.248, 0.002465, 0.09038, 0.06309, 0.03208, 0.1247, 0.01346, 0.2138, 0.00737, 0.1358, 0.5778, 0.5748, 0.06634, 0.05993, 0.1105, 0.3268, 0.01314, 0.07942, 0.174, 0.2605, 0.05132, 0.437, 0.1018, 0.02679, 0.4786, 0.0001027, 0.06476, 0.05117, 0.05199, 0.5681, 0.03326, 0.01185, 0.02643, 0.06148, 0.09049, 0.002431, 0.2133, 0.06861, 0.4796, 0.05965, 0.08755, 0.4246, 0.1111, 0.03696, 0.06465, 0.2543, 0.1277, 0.06072, 0.09113, 0.1158, 0.5131, 0.03052, 0.03034, 0.07786, 0.4746, 0.1713, 0.012, 0.001848, 0.04007, 0.0002819, 0.03603, 0.03563, 0.0504, 0.02809, 0.03538]): _vg.add([_i], _w, 'REPLACE')
_vg = ob_cube.vertex_groups.new(name='Bone.004')
for _i, _w in zip([0, 1, 4, 5, 6, 8, 9, 10, 11, 15, 34, 35, 36, 37, 38, 47, 48, 49, 50, 51, 52, 53, 54, 55, 56, 57, 60, 85, 86, 88, 89, 90, 91, 93, 94, 95, 96, 97, 98, 99, 101, 102, 103, 104, 106, 107, 108, 109, 111, 112, 115, 116, 117, 118, 119, 120, 121, 123, 124, 126, 128, 130, 197, 218, 219, 220, 221, 222, 223, 224, 225, 226, 227, 229, 231, 233, 234, 236, 240, 241, 244, 245, 251, 252, 259, 262, 266, 269, 307, 344, 346, 348, 352, 353, 355, 356, 360, 362, 365, 484, 485, 492, 493, 502, 503, 510, 514, 515, 519, 536, 539, 545, 547, 549, 550, 553, 556, 559, 560, 562, 564, 572, 579, 580, 581, 582, 583, 585, 589, 590, 591, 598, 600], [0.0126, 0.3932, 0.235, 0.173, 0.2991, 0.5778, 0.5775, 0.1949, 0.425, 0.705, 0.7312, 0.3243, 0.1715, 0.8789, 0.1828, 0.05156, 0.2623, 0.4132, 0.7685, 0.7758, 0.6167, 0.37, 0.4994, 0.8704, 0.7987, 0.3006, 0.03319, 0.06827, 0.114, 0.2105, 0.1286, 0.2348, 0.09579, 0.2217, 0.01228, 0.7987, 0.3258, 0.8204, 0.2858, 0.5002, 0.07225, 0.2207, 0.01991, 0.2471, 0.899, 0.7065, 0.8461, 0.7075, 0.568, 0.4744, 0.1589, 0.5079, 0.3397, 0.3641, 0.2693, 0.07618, 0.06504, 0.06178, 0.06402, 0.08148, 0.03587, 0.09874, 0.001276, 0.6426, 0.271, 0.6493, 0.2185, 0.7594, 0.841, 0.7671, 0.2811, 0.7493, 0.3098, 0.1152, 0.03404, 0.07967, 0.1402, 0.0001643, 0.0448, 0.1022, 0.1087, 0.1365, 0.03444, 0.008562, 0.03016, 0.2132, 0.04482, 0.05122, 0.01124, 0.05222, 0.1635, 0.07623, 0.04734, 0.1275, 0.09013, 0.01237, 0.05305, 0.1575, 0.04732, 0.0433, 0.2029, 0.001136, 0.1752, 0.04468, 0.09968, 0.04455, 0.1028, 0.1691, 0.03408, 0.07063, 0.06915, 0.07538, 0.007, 0.1708, 0.1306, 0.1195, 0.03197, 0.1215, 0.08693, 0.02186, 0.122, 0.04463, 0.1222, 0.1217, 0.1525, 0.155, 0.1079, 0.0432, 0.0361, 0.08874, 0.03062, 0.05284, 0.1566]): _vg.add([_i], _w, 'REPLACE')
_vg = ob_cube.vertex_groups.new(name='Bone.005')
for _i, _w in zip([1, 4, 8, 11, 49, 86, 88, 89, 91, 92, 95, 96, 99, 218, 219, 226, 227, 233, 234, 240, 241, 245, 258, 259, 262, 263, 264, 265, 266, 267, 268, 269, 273, 292, 293, 294, 295, 296, 305, 306, 307, 308, 309, 310, 311, 312, 313, 314, 315, 318, 343, 344, 346, 348, 352, 353, 354, 355, 356, 357, 358, 360, 361, 362, 363, 364, 365, 367, 368, 369, 370, 372, 373, 374, 375, 377, 378, 381, 382, 383, 384, 385, 386, 387, 389, 390, 392, 394, 396, 461, 484, 485, 486, 487, 488, 489, 490, 491, 492, 493, 497, 500, 502, 503, 505, 509, 510, 513, 514, 515, 519, 526, 527, 535, 536, 539, 542, 545, 550, 553, 556, 559, 564, 568, 570, 572, 577, 579, 580, 581, 582, 583, 589, 590, 591, 593, 598, 600], [0.03787, 0.2575, 0.06908, 0.05571, 0.004049, 0.06664, 0.07429, 0.1121, 0.04304, 0.0119, 0.02452, 0.2022, 0.03725, 0.06727, 0.2454, 0.03678, 0.2185, 0.01511, 0.0975, 0.003793, 0.05966, 0.1008, 0.05222, 0.554, 0.2923, 0.1402, 0.3365, 0.001001, 0.6186, 0.5617, 0.141, 0.6277, 0.7277, 0.6987, 0.3362, 0.1705, 0.8978, 0.168, 0.06197, 0.2606, 0.6273, 0.8192, 0.7875, 0.6136, 0.3583, 0.4716, 0.8572, 0.5727, 0.3392, 0.04097, 0.07509, 0.1307, 0.141, 0.03531, 0.2413, 0.1137, 0.2485, 0.05188, 0.07892, 0.2334, 0.02012, 0.04599, 0.8468, 0.4304, 0.8221, 0.2487, 0.7995, 0.07956, 0.2618, 0.02561, 0.2456, 0.9154, 0.7042, 0.8721, 0.6699, 0.4988, 0.4585, 0.1252, 0.4786, 0.3306, 0.3552, 0.2554, 0.07459, 0.0733, 0.05058, 0.06657, 0.08477, 0.02466, 0.08903, 0.0005385, 0.6852, 0.3249, 0.6428, 0.2489, 0.7793, 0.8589, 0.766, 0.2596, 0.7949, 0.3907, 0.1255, 0.04446, 0.07145, 0.1422, 0.0001012, 0.05439, 0.1166, 0.119, 0.1373, 0.1525, 0.02902, 0.04541, 0.01207, 0.1802, 0.1457, 0.1306, 0.04177, 0.00432, 0.08277, 0.07778, 0.002884, 0.02527, 0.0249, 0.1018, 0.03238, 0.1297, 0.1515, 0.02467, 0.06362, 0.09156, 0.08932, 0.05674, 0.1446, 0.1662, 0.1264, 0.05391, 0.1946, 0.08791]): _vg.add([_i], _w, 'REPLACE')
_vg = ob_cube.vertex_groups.new(name='Bone.006')
for _i, _w in zip([1, 6, 11, 16, 17, 18, 19, 20, 21, 22, 23, 34, 35, 36, 37, 39, 40, 41, 42, 43, 44, 45, 46, 48, 49, 50, 51, 52, 53, 54, 55, 56, 57, 96, 99, 101, 102, 104, 107, 108, 109, 111, 112, 115, 116, 117, 118, 119, 120, 121, 122, 123, 124, 125, 126, 127, 128, 129, 130, 131, 132, 133, 134, 135, 194, 195, 196, 197, 198, 199, 200, 201, 202, 203, 204, 205, 206, 207, 208, 209, 210, 211, 212, 213, 214, 215, 216, 217], [0.07503, 0.09625, 0.06771, 0.9133, 0.8831, 0.8881, 0.9122, 0.9312, 0.9394, 0.9411, 0.9319, 0.1467, 0.1049, 0.1154, 0.1058, 0.01715, 0.02506, 0.02371, 0.03684, 0.02797, 0.02385, 0.01583, 0.0169, 0.1124, 0.07694, 0.07743, 0.1848, 0.2999, 0.3718, 0.2691, 0.1075, 0.1713, 0.09652, 0.005527, 0.0638, 0.002128, 0.07526, 0.1183, 0.06118, 0.04131, 0.2001, 0.4194, 0.52, 0.837, 0.2806, 0.4499, 0.5743, 0.7059, 0.899, 0.9042, 0.9735, 0.9332, 0.8891, 0.9023, 0.899, 0.922, 0.9467, 0.9384, 0.89, 0.9402, 0.9476, 0.9215, 0.9457, 0.9012, 0.9431, 0.9511, 0.9664, 0.955, 0.9538, 0.9495, 0.9715, 0.9642, 0.9379, 0.9094, 0.9479, 0.9257, 0.9618, 0.9415, 0.9536, 0.942, 0.9496, 0.9245, 0.9487, 0.9089, 0.9501, 0.9428, 0.9673, 0.9614]): _vg.add([_i], _w, 'REPLACE')
_vg = ob_cube.vertex_groups.new(name='Bone.008')
for _i, _w in zip([1, 4, 6, 8, 11, 32, 33, 34, 35, 49, 50, 54, 55, 56, 57, 59, 60, 86, 88, 89, 95, 96, 99, 101, 102, 104, 105, 108, 109, 110, 113, 114, 116, 136, 137, 138, 139, 140, 141, 142, 143, 146, 150, 152, 156, 218, 219, 226, 227, 234, 241, 245, 259, 262, 264, 266, 269, 292, 293, 307, 308, 315, 344, 346, 352, 353, 361, 362, 365, 368, 374, 375, 484, 485, 492, 493, 503, 510, 514, 515, 536, 539, 550, 553, 580, 581, 582, 583, 589, 590, 598, 600], [0.723, 0.2202, 0.9586, 0.0759, 0.642, 0.4061, 0.1308, 0.1095, 0.3096, 0.7236, 0.2787, 0.05455, 0.0004579, 0.03207, 0.9605, 0.07121, 0.1009, 0.03088, 0.05248, 0.07563, 0.09106, 0.2723, 0.5784, 0.1314, 0.5717, 0.1095, 0.7845, 0.1629, 0.07791, 0.6337, 0.7265, 0.7169, 0.04927, 0.6133, 0.5588, 0.673, 0.7401, 0.1038, 0.126, 0.08166, 0.09777, 0.08112, 0.0554, 0.09197, 0.07591, 0.08497, 0.1995, 0.08514, 0.236, 0.05583, 0.0224, 0.05597, 0.1968, 0.2097, 0.1439, 0.06197, 0.2146, 0.03271, 0.06097, 0.2166, 0.1141, 0.1449, 0.009793, 0.07199, 0.0246, 0.07526, 0.06654, 0.1985, 0.2513, 0.09609, 0.06739, 0.01042, 0.06946, 0.1998, 0.06343, 0.1966, 0.04657, 0.004252, 0.04948, 0.07651, 0.02617, 0.02316, 0.04876, 0.04132, 0.02935, 0.0579, 0.05682, 0.02034, 0.003779, 0.0389, 0.02025, 0.05614]): _vg.add([_i], _w, 'REPLACE')
_vg = ob_cube.vertex_groups.new(name='Bone.022')
for _i, _w in zip([172, 174, 177, 178, 180, 181, 182, 183, 184, 185, 186, 187, 190, 192, 193], [0.01096, 0.04041, 0.06616, 0.01128, 0.8961, 0.9372, 0.5622, 0.5255, 0.9825, 0.8499, 0.837, 0.6528, 0.006558, 0.05316, 0.06035]): _vg.add([_i], _w, 'REPLACE')
_vg = ob_cube.vertex_groups.new(name='Bone.024')
for _i, _w in zip([172, 177, 185, 188, 189, 190, 191, 192, 193], [0.0259, 0.006102, 0.05027, 0.9374, 0.9907, 0.9337, 0.9806, 0.9491, 0.9313]): _vg.add([_i], _w, 'REPLACE')
_vg = ob_cube.vertex_groups.new(name='Bone.026')
for _i, _w in zip([4, 5, 9, 10, 38, 90, 91, 96, 97, 98, 219, 220, 221, 224, 225, 227, 233, 262, 348, 355, 362, 485, 493, 545, 559, 560, 564, 572, 579], [0.06184, 0.4594, 0.05877, 0.1081, 0.078, 0.05724, 0.08104, 0.05009, 0.01384, 0.2458, 0.05853, 0.06492, 0.4107, 0.03019, 0.2758, 0.05309, 0.009081, 0.05524, 0.008362, 0.07601, 0.02858, 0.0526, 0.03921, 0.004033, 0.04224, 0.000182, 0.04205, 0.0002606, 0.04193]): _vg.add([_i], _w, 'REPLACE')
_vg = ob_cube.vertex_groups.new(name='Bone.007')
for _i, _w in zip([259, 264, 269, 274, 275, 276, 277, 278, 279, 280, 281, 292, 293, 294, 295, 297, 298, 299, 300, 301, 302, 303, 304, 306, 307, 308, 309, 310, 311, 312, 313, 314, 315, 361, 362, 365, 367, 368, 370, 373, 374, 375, 377, 378, 381, 382, 383, 384, 385, 386, 387, 388, 389, 390, 391, 392, 393, 394, 395, 396, 397, 398, 399, 400, 401, 460, 461, 462, 463, 464, 465, 466, 467, 468, 469, 470, 471, 472, 473, 474, 475, 476, 477, 478, 479, 480, 481, 482, 483, 484, 492, 493], [0.05702, 0.0887, 0.04236, 0.8931, 0.8398, 0.8472, 0.8841, 0.9366, 0.9514, 0.9515, 0.9326, 0.2097, 0.1268, 0.1209, 0.09452, 0.01756, 0.03427, 0.009923, 0.0223, 0.03346, 0.0326, 0.007213, 0.0115, 0.1142, 0.05285, 0.1483, 0.1769, 0.3026, 0.3753, 0.2895, 0.1398, 0.4187, 0.08878, 0.04103, 0.007455, 0.01223, 0.01219, 0.08498, 0.1309, 0.062, 0.08973, 0.2563, 0.4961, 0.5401, 0.8723, 0.3013, 0.45, 0.5841, 0.7219, 0.8947, 0.8802, 0.9855, 0.9458, 0.8624, 0.8389, 0.8928, 0.8982, 0.9511, 0.9377, 0.9016, 0.9387, 0.9551, 0.8905, 0.9551, 0.86, 0.8493, 0.9381, 0.9607, 0.9569, 0.9201, 0.9077, 0.9763, 0.9703, 0.8011, 0.8333, 0.9345, 0.9023, 0.9554, 0.9389, 0.9553, 0.9402, 0.9566, 0.8892, 0.9568, 0.8674, 0.9121, 0.8985, 0.9724, 0.9673, 0.007057, 0.02733, 0.001984]): _vg.add([_i], _w, 'REPLACE')
_vg = ob_cube.vertex_groups.new(name='Bone.009')
for _i, _w in zip([1, 4, 6, 8, 11, 15, 34, 35, 49, 50, 54, 55, 56, 57, 86, 88, 89, 93, 95, 96, 99, 101, 102, 104, 106, 108, 109, 116, 218, 219, 222, 223, 226, 227, 229, 231, 234, 240, 241, 244, 245, 251, 252, 259, 262, 264, 266, 267, 269, 273, 290, 291, 292, 293, 294, 295, 307, 308, 311, 312, 313, 314, 315, 317, 318, 344, 346, 352, 353, 354, 357, 360, 361, 362, 365, 367, 368, 370, 371, 372, 374, 375, 376, 377, 378, 379, 380, 382, 383, 387, 390, 392, 396, 402, 403, 404, 405, 406, 407, 408, 412, 416, 418, 422, 484, 485, 486, 488, 489, 490, 492, 493, 497, 499, 500, 503, 509, 510, 513, 514, 515, 519, 526, 527, 535, 536, 539, 542, 549, 550, 553, 556, 568, 570, 577, 580, 581, 582, 583, 585, 589, 590, 591, 593, 598, 600], [0.5651, 0.84, 0.5982, 0.2372, 0.5532, 0.03826, 0.07205, 0.1759, 0.5237, 0.1941, 0.01401, 0.005397, 0.01558, 0.6002, 0.1894, 0.2179, 0.3266, 0.01554, 0.1714, 0.7286, 0.4913, 0.03264, 0.3222, 0.06065, 0.01569, 0.1626, 0.0512, 0.008598, 0.2418, 0.7983, 0.04297, 0.03556, 0.1814, 0.7496, 0.05565, 0.0252, 0.2687, 0.08116, 0.1709, 0.05978, 0.276, 0.0343, 0.05898, 2.785, 0.9272, 3.203, 0.6428, 0.007208, 2.64, 0.1307, 0.408, 0.5012, 0.9891, 1.475, 0.1965, 0.068, 2.935, 2.727, 0.06953, 0.3475, 0.2888, 0.2955, 3.213, 0.1503, 0.297, 0.2017, 0.3691, 0.2917, 0.3281, 6.858e-05, 0.06394, 0.1102, 1.195, 1.327, 2.675, 0.5322, 2.414, 0.6012, 0.6766, 0.1879, 1.441, 0.7249, 0.7159, 0.1179, 0.05202, 0.7396, 0.6819, 0.3252, 0.06834, 0.05553, 0.0007889, 0.08375, 0.07124, 0.6347, 0.499, 0.08038, 0.5285, 0.1011, 0.1407, 0.004762, 0.03612, 0.06953, 0.06394, 0.07015, 0.8037, 0.8886, 0.01259, 0.1625, 0.1792, 0.002717, 1.035, 1.126, 0.07665, 0.002199, 0.0512, 0.2779, 0.09375, 0.1842, 0.08055, 0.284, 0.3996, 0.09318, 0.05645, 0.06384, 0.07603, 0.2423, 0.2293, 0.08623, 0.04767, 0.2323, 0.2185, 0.07699, 0.0185, 0.005614, 0.004325, 0.1812, 0.2591, 0.2533, 0.163, 0.0752, 0.1943, 0.2687, 0.1777, 0.0888, 0.2574, 0.2497]): _vg.add([_i], _w, 'REPLACE')
_vg = ob_cube.vertex_groups.new(name='Bone.023')
for _i, _w in zip([438, 440, 443, 446, 447, 448, 449, 450, 451, 452, 453, 456, 458, 459], [0.01265, 0.04917, 0.0645, 0.8531, 0.9073, 0.5511, 0.5252, 0.9723, 0.8865, 0.8818, 0.6315, 0.02454, 0.04248, 0.07516]): _vg.add([_i], _w, 'REPLACE')
_vg = ob_cube.vertex_groups.new(name='Bone.025')
for _i, _w in zip([438, 443, 451, 454, 455, 456, 457, 458, 459], [0.02501, 0.002583, 0.02891, 0.9521, 0.9863, 0.9147, 0.9767, 0.9589, 0.9117]): _vg.add([_i], _w, 'REPLACE')
_vg = ob_cube.vertex_groups.new(name='Bone.027')
for _i, _w in zip([1, 4, 5, 8, 9, 10, 11, 12, 15, 38, 49, 85, 86, 87, 88, 89, 90, 91, 92, 93, 94, 95, 96, 97, 98, 99, 106, 108, 218, 219, 220, 221, 222, 223, 224, 225, 226, 227, 228, 229, 230, 231, 232, 233, 234, 235, 236, 237, 238, 239, 240, 241, 242, 243, 244, 245, 246, 247, 248, 249, 250, 251, 252, 253, 254, 255, 256, 257, 259, 262, 263, 264, 266, 267, 268, 269, 270, 273, 296, 307, 308, 315, 343, 344, 345, 346, 347, 348, 349, 350, 351, 352, 353, 354, 355, 356, 357, 358, 359, 360, 361, 362, 363, 364, 365, 372, 374, 484, 485, 486, 487, 488, 489, 490, 491, 492, 493, 494, 495, 496, 497, 498, 499, 500, 501, 502, 503, 504, 505, 506, 507, 508, 509, 510, 511, 512, 513, 514, 515, 516, 517, 518, 519, 520, 521, 522, 523, 524, 525, 526, 527, 528, 529, 530, 531, 532, 533, 534, 535, 536, 537, 538, 539, 540, 541, 542, 543, 544, 545, 546, 547, 548, 549, 550, 551, 552, 553, 554, 555, 556, 557, 558, 559, 560, 561, 562, 563, 564, 565, 566, 567, 568, 569, 570, 571, 572, 573, 574, 575, 576, 577, 578, 579, 580, 581, 582, 583, 584, 585, 586, 587, 588, 589, 590, 591, 592, 593, 594, 595, 596, 597, 598, 599, 600], [0.05496, 0.2918, 0.1975, 0.2857, 0.2856, 0.05588, 0.06665, 0.987, 0.2445, 0.03313, 0.01994, 0.8562, 0.7884, 0.9746, 0.6704, 0.6916, 0.625, 0.6634, 0.9423, 0.7277, 0.9378, 0.09645, 0.2381, 0.0654, 0.129, 0.05126, 0.05996, 0.006093, 0.2165, 0.2881, 0.2002, 0.1896, 0.1855, 0.111, 0.1167, 0.1472, 0.1417, 0.2586, 0.9827, 0.8324, 0.9696, 0.9328, 0.9741, 0.8163, 0.7231, 0.9826, 0.942, 0.9913, 1.008, 1.003, 0.9139, 0.8108, 0.9965, 0.9955, 0.8397, 0.7252, 0.9977, 0.9982, 0.9877, 0.9714, 1.044, 0.9317, 0.9402, 0.9845, 1.041, 0.9763, 0.9923, 0.9998, 0.07105, 0.2896, 0.1299, 0.04427, 0.2854, 0.2765, 0.03978, 0.07917, 0.9798, 0.2319, 0.0267, 0.05321, 0.0012, 0.04479, 0.8657, 0.7956, 1.006, 0.6502, 0.9994, 0.8078, 0.9761, 0.9862, 1.165, 0.6801, 0.6914, 0.6372, 0.6646, 0.8419, 0.7287, 0.9419, 0.9478, 0.8825, 0.09903, 0.2285, 0.05767, 0.07442, 0.0643, 0.05444, 0.02221, 0.2166, 0.2873, 0.1882, 0.1231, 0.1755, 0.1036, 0.1082, 0.09154, 0.1433, 0.2531, 0.9839, 0.9934, 1.0, 0.8397, 1.001, 0.9712, 0.9359, 0.9756, 0.8192, 0.7256, 0.9829, 0.9438, 0.9892, 1.008, 1.003, 0.9168, 0.8171, 0.9968, 0.9957, 0.8467, 0.7279, 0.6325, 0.998, 0.9986, 1.001, 0.9058, 0.9988, 0.9886, 1.106, 1.202, 0.973, 1.045, 0.9348, 0.9411, 0.9863, 0.9943, 1.007, 1.042, 0.9778, 0.9908, 0.9999, 0.7859, 0.7571, 1.006, 0.9894, 0.7756, 0.997, 1.005, 0.9242, 1.015, 0.9987, 0.8328, 0.9788, 0.9389, 0.9876, 0.7785, 0.7504, 1.006, 0.9891, 0.7702, 0.9968, 1.005, 0.9221, 1.014, 0.9986, 0.7322, 0.829, 0.9725, 0.9328, 0.9795, 0.7322, 0.9956, 0.9819, 0.9984, 0.8438, 0.9743, 0.9375, 0.981, 0.7319, 0.996, 0.9834, 0.9986, 0.9976, 0.7615, 0.9973, 0.7323, 0.7816, 0.7098, 0.7104, 0.8066, 0.9815, 0.9171, 0.9899, 1.001, 1.005, 0.7911, 0.7109, 0.8145, 0.9825, 0.9203, 0.9907, 1.001, 1.006, 1.004, 0.7254, 1.003, 0.7107]): _vg.add([_i], _w, 'REPLACE')
_vg = ob_cube.vertex_groups.new(name='Bone.010')
for _i, _w in zip([105, 110, 113, 114, 136, 137, 138, 139, 140, 141, 142, 143, 144, 145, 146, 147, 148, 149, 150, 151, 152, 153, 154, 155, 156, 157, 158, 159, 160, 161, 162, 163, 164, 165, 166, 167, 168, 169, 170, 171], [0.1359, 0.1224, 0.1244, 0.1075, 0.2044, 0.1758, 0.134, 0.09795, 0.8757, 0.8279, 0.8834, 0.8599, 0.1044, 0.9829, 0.9031, 0.9218, 0.1604, 0.9793, 0.9304, 0.9839, 0.8451, 0.9223, 0.163, 0.9441, 0.886, 0.9313, 0.1677, 0.9246, 0.1309, 0.0936, 0.1887, 0.1812, 0.1681, 0.1533, 0.1025, 0.177, 0.1521, 0.1579, 0.1078, 0.1267]): _vg.add([_i], _w, 'REPLACE')
_vg = ob_cube.vertex_groups.new(name='Bone.012')
for _i, _w in zip([144, 147, 148, 153, 154, 155, 157, 158, 159, 160, 161, 162, 163, 164, 165, 166, 167, 168, 169, 170, 171, 172, 173, 174, 175, 176, 177, 178, 179, 180, 182, 183, 185, 186, 187], [0.8671, 0.07283, 0.8285, 0.06847, 0.8125, 0.04749, 0.06404, 0.7871, 0.064, 0.8341, 0.8924, 0.7948, 0.8068, 0.8176, 0.8338, 0.8743, 0.8047, 0.7765, 0.8089, 0.8391, 0.8047, 0.1364, 0.8802, 0.2366, 0.9699, 0.9415, 0.2247, 0.8615, 0.9562, 0.07318, 0.2052, 0.09476, 0.004523, 0.08543, 0.2127]): _vg.add([_i], _w, 'REPLACE')
_vg = ob_cube.vertex_groups.new(name='Bone.014')
for _i, _w in zip([16, 17, 18, 19, 20, 21, 22, 23, 24, 25, 26, 27, 28, 29, 30, 31, 39, 40, 41, 42, 43, 44, 45, 46, 62, 63, 64, 65, 66, 67, 68, 77, 78, 79, 80, 81, 82, 83, 84, 125, 127, 129, 131, 132, 133, 134, 135, 202, 203, 204, 205, 207, 209, 210, 211, 212, 213, 214, 215], [0.0829, 0.112, 0.1075, 0.0839, 0.06535, 0.05693, 0.05445, 0.06434, 0.9375, 0.9756, 0.9725, 0.9765, 0.9452, 0.9631, 0.9825, 0.9797, 0.9643, 0.9606, 0.9626, 0.9559, 0.9583, 0.962, 0.9662, 0.9659, 0.01004, 0.1427, 0.06757, 0.01321, 0.0004298, 0.05908, 0.1586, 0.4316, 0.3932, 0.2113, 0.1967, 0.2938, 0.2797, 0.2361, 0.2521, 0.08641, 0.06836, 0.055, 0.04891, 0.03754, 0.06848, 0.04695, 0.09003, 0.0169, 0.07624, 0.001214, 0.06208, 0.05028, 0.04033, 0.02982, 0.06308, 0.03826, 0.07957, 0.0006515, 0.01567]): _vg.add([_i], _w, 'REPLACE')
_vg = ob_cube.vertex_groups.new(name='Bone.016')
for _i, _w in zip([24, 26, 28, 29, 61, 62, 63, 64, 65, 66, 67, 68, 70, 71, 72, 73, 74, 75, 76, 77, 78, 79, 80, 81, 82, 83, 84], [0.05854, 0.0007434, 0.05168, 0.01623, 0.9609, 0.9414, 0.8245, 0.8368, 0.9138, 0.9438, 0.813, 0.7774, 0.01318, 0.1489, 0.1172, 0.05422, 0.05756, 0.1075, 0.1289, 0.5432, 0.5851, 0.7409, 0.7669, 0.6721, 0.6875, 0.724, 0.7098]): _vg.add([_i], _w, 'REPLACE')
_vg = ob_cube.vertex_groups.new(name='Bone.018')
for _i, _w in zip([282, 284, 286, 287, 288, 289, 319, 320, 321, 322, 323, 324, 325, 326, 335, 336, 337, 338, 339, 340, 341, 342], [0.1373, 0.4356, 0.4323, 0.02861, 0.07902, 0.003021, 0.4318, 0.3875, 0.4916, 0.1848, 0.09522, 0.01449, 0.09709, 0.4601, 0.4626, 0.5277, 0.5032, 0.5272, 0.5162, 0.5341, 0.5286, 0.5277]): _vg.add([_i], _w, 'REPLACE')
_vg = ob_cube.vertex_groups.new(name='Bone.020')
for _i, _w in zip([144, 158, 160, 168, 169, 170, 171, 172, 173, 174, 176, 177, 178, 179, 180, 181, 182, 183, 185, 186, 187, 188, 190], [0.0006644, 0.0275, 0.01247, 0.06199, 0.003796, 0.04544, 0.06141, 0.7925, 0.1007, 0.7052, 0.01147, 0.6775, 0.1012, 0.0002357, 0.005664, 0.01095, 0.2288, 0.3767, 0.07227, 0.07007, 0.1298, 0.01745, 0.007121]): _vg.add([_i], _w, 'REPLACE')
_vg = ob_cube.vertex_groups.new(name='Bone.011')
for _i, _w in zip([1, 4, 8, 11, 86, 88, 89, 96, 99, 218, 219, 226, 227, 234, 241, 245, 259, 262, 264, 266, 269, 291, 292, 293, 307, 308, 312, 313, 314, 315, 318, 344, 346, 352, 353, 361, 362, 365, 367, 368, 370, 371, 374, 375, 376, 379, 380, 382, 402, 403, 405, 406, 407, 408, 409, 410, 411, 412, 413, 414, 415, 416, 417, 418, 419, 420, 421, 422, 423, 424, 425, 426, 427, 428, 429, 430, 431, 432, 433, 434, 435, 436, 437, 484, 485, 492, 493, 503, 510, 514, 515, 536, 539, 550, 553, 580, 581, 582, 583, 589, 590, 598, 600], [0.007225, 0.1385, 0.02639, 0.02228, 0.01195, 0.02103, 0.05368, 0.112, 0.01511, 0.02686, 0.1333, 0.004305, 0.12, 0.03696, 0.006075, 0.03914, 0.4634, 0.1563, 0.3379, 0.07718, 0.5057, 0.06688, 0.105, 0.1557, 0.552, 0.2907, 0.02202, 0.01141, 0.01288, 0.3405, 0.01368, 0.00683, 0.05899, 0.02674, 0.05394, 0.1263, 0.2354, 0.6428, 0.0612, 0.2582, 0.06197, 0.1163, 0.153, 0.07695, 0.1413, 0.133, 0.1027, 0.01738, 0.2072, 0.1641, 0.08023, 0.8585, 0.818, 0.896, 0.8501, 0.1167, 0.9793, 0.8972, 0.9243, 0.171, 0.9766, 0.9107, 0.9785, 0.8507, 0.9306, 0.1409, 0.9548, 0.8869, 0.9342, 0.1545, 0.9304, 0.1308, 0.114, 0.1836, 0.1842, 0.1709, 0.162, 0.1186, 0.1731, 0.1414, 0.1402, 0.1173, 0.1266, 0.0937, 0.147, 0.1118, 0.1936, 0.03369, 0.001863, 0.03635, 0.06381, 0.01988, 0.01677, 0.02555, 0.02112, 0.00938, 0.03436, 0.03251, 0.003625, 0.00307, 0.02781, 0.01956, 0.03135]): _vg.add([_i], _w, 'REPLACE')
_vg = ob_cube.vertex_groups.new(name='Bone.013')
for _i, _w in zip([410, 413, 414, 419, 420, 421, 423, 424, 425, 426, 427, 428, 429, 430, 431, 432, 433, 434, 435, 436, 437, 438, 439, 440, 441, 442, 443, 444, 445, 446, 447, 448, 449, 452, 453], [0.8518, 0.0705, 0.8166, 0.06146, 0.8396, 0.02998, 0.06121, 0.8041, 0.05876, 0.8346, 0.8677, 0.802, 0.804, 0.8152, 0.824, 0.8536, 0.8107, 0.7905, 0.8319, 0.8274, 0.8052, 0.1379, 0.8333, 0.2438, 0.9678, 0.9549, 0.2242, 0.9003, 0.9351, 0.09723, 0.005563, 0.2037, 0.08346, 0.06392, 0.2193]): _vg.add([_i], _w, 'REPLACE')
_vg = ob_cube.vertex_groups.new(name='Bone.015')
for _i, _w in zip([274, 275, 276, 277, 278, 279, 280, 281, 282, 283, 284, 285, 286, 287, 288, 289, 297, 298, 299, 300, 301, 302, 303, 304, 321, 322, 323, 325, 326, 335, 336, 337, 338, 339, 340, 341, 342, 390, 391, 393, 395, 397, 398, 399, 400, 401, 460, 461, 464, 465, 468, 469, 470, 471, 472, 473, 475, 476, 477, 478, 479, 480, 481], [0.1017, 0.153, 0.1459, 0.1104, 0.06044, 0.04263, 0.04076, 0.06387, 0.8415, 0.9663, 0.5561, 0.9686, 0.5564, 0.9354, 0.9086, 0.9602, 0.9518, 0.9528, 0.9692, 0.9633, 0.9488, 0.9565, 0.9619, 0.9683, 0.08963, 0.01053, 0.01532, 0.02213, 0.1089, 0.335, 0.2647, 0.1387, 0.1275, 0.201, 0.186, 0.1436, 0.1508, 0.002568, 0.1477, 0.09043, 0.05633, 0.05152, 0.0261, 0.09836, 0.03147, 0.1281, 0.1157, 0.01047, 0.05244, 0.05847, 0.1694, 0.1504, 0.02351, 0.08348, 0.01188, 0.05373, 0.04524, 0.02019, 0.0973, 0.02593, 0.1175, 0.06269, 0.07081]): _vg.add([_i], _w, 'REPLACE')
_vg = ob_cube.vertex_groups.new(name='Bone.017')
for _i, _w in zip([62, 63, 64, 65, 66, 67, 68, 69, 70, 71, 72, 73, 74, 75, 76, 79, 80, 81, 82, 83, 84], [0.007161, 0.01523, 0.09558, 0.05454, 0.01187, 0.1279, 0.06389, 0.9767, 0.9674, 0.8376, 0.8735, 0.9435, 0.9393, 0.889, 0.8582, 0.04521, 0.02254, 0.01754, 0.01489, 0.0294, 0.02582]): _vg.add([_i], _w, 'REPLACE')
_vg = ob_cube.vertex_groups.new(name='Bone.019')
for _i, _w in zip([319, 320, 321, 322, 323, 324, 325, 326, 327, 328, 329, 330, 331, 332, 333, 334, 335, 336, 337, 338, 339, 340, 341, 342], [0.55, 0.5875, 0.4186, 0.7849, 0.8721, 0.9574, 0.8668, 0.4308, 0.9792, 0.981, 0.9716, 0.9862, 0.9892, 0.9992, 1.005, 0.9741, 0.2019, 0.2073, 0.358, 0.3452, 0.2826, 0.2797, 0.3277, 0.3214]): _vg.add([_i], _w, 'REPLACE')
_vg = ob_cube.vertex_groups.new(name='Bone.021')
for _i, _w in zip([410, 424, 426, 434, 436, 437, 438, 439, 440, 443, 444, 445, 446, 447, 448, 449, 451, 452, 453, 454, 456], [0.005552, 0.02146, 0.01191, 0.05956, 0.0488, 0.0611, 0.7907, 0.1387, 0.6925, 0.6819, 0.07289, 0.03073, 0.03808, 0.03843, 0.2405, 0.389, 0.05426, 0.0498, 0.1421, 0.003302, 0.02139]): _vg.add([_i], _w, 'REPLACE')
_m = ob_cube.modifiers.new('Armature', 'ARMATURE')
_m = ob_cube.modifiers.new('Armature.001', 'ARMATURE')
_m.object = ob_armature
ob_lamp.location = (4.076, 1.005, 6.732)
ob_lamp.rotation_euler = (0.6503, 0.05522, 1.866)
ob_lamp.lock_rotations_4d = False
ob_lamp.empty_display_type = 'ARROWS'
ob_lamp.color = (0.0, 0.0, 0.0, 0.0)
ob_lamp.lineart.crease_threshold = 0.0
ob_camera.location = (7.481, -6.508, 6.171)
ob_camera.rotation_euler = (1.109, 0.01082, 0.8149)
ob_camera.lock_rotations_4d = False
ob_camera.empty_display_type = 'ARROWS'
ob_camera.color = (0.0, 0.0, 0.0, 0.0)
ob_camera.display_type = 'WIRE'
ob_camera.lineart.crease_threshold = 0.0

# ---- collection membership
col_collection_1.objects.link(ob_armature)
col_collection_1.objects.link(ob_cube)
col_collection_1.objects.link(ob_lamp)
col_collection_1.objects.link(ob_camera)

# ---- scene / render settings (as saved in the file)
scene.camera = ob_camera
scene.frame_start = 0; scene.frame_end = 22; scene.frame_set(8)
scene.render.engine = 'BLENDER_EEVEE_NEXT'
scene.render.resolution_percentage = 50
scene.render.dither_intensity = 0.0
scene.cycles.use_denoising = False
scene.cycles.samples = 128
scene.cycles.sampling_pattern = 'TABULATED_SOBOL'
scene.cycles.light_sampling_threshold = 0.0
scene.cycles.use_adaptive_sampling = False
scene.cycles.use_light_tree = False
scene.cycles.blur_glossy = 0.0
scene.cycles.sample_clamp_indirect = 0.0
scene.view_settings.view_transform = 'Standard'
bpy.context.view_layer.update()

